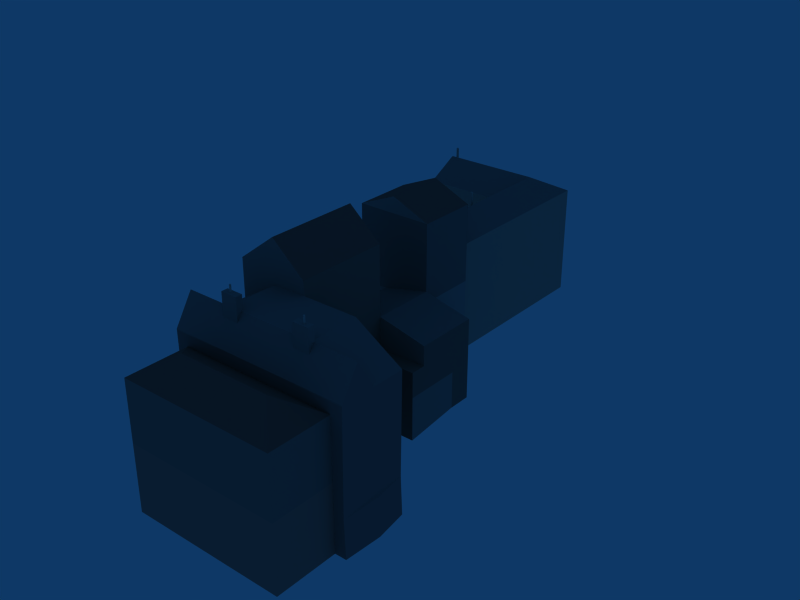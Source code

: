 # Source: oldtownrow2.blend  (saved by Blender 2.49.0; exported with 4.5.12 LTS)
import bpy
from mathutils import Matrix  # noqa: F401  (used for matrix-valued properties, if any)

bpy.ops.wm.read_factory_settings(use_empty=True)
scene = bpy.context.scene
scene.name = 'oldtownrow2'

# ---- collections
col_collection_1 = bpy.data.collections.new('Collection 1'); scene.collection.children.link(col_collection_1)

# ---- materials (node trees are filled in below, after node groups)
mat_gwall016 = bpy.data.materials.new('Gwall016')
mat_gwall016.alpha_threshold = 0.0
mat_gwall016.diffuse_color = (0.6275, 0.498, 0.4706, 1.0)
mat_gwall016.specular_color = (0.33, 0.33, 0.33)
mat_gwall016.roughness = 0.5
mat_gwall016.line_color = (0.0, 0.0, 0.0, 1.0)
mat_wall018_256 = bpy.data.materials.new('wall018_256')
mat_wall018_256.alpha_threshold = 0.0
mat_wall018_256.diffuse_color = (0.7137, 0.698, 0.6667, 1.0)
mat_wall018_256.specular_color = (0.33, 0.33, 0.33)
mat_wall018_256.roughness = 0.5
mat_wall018_256.line_color = (0.0, 0.0, 0.0, 1.0)
mat_frontcolor = bpy.data.materials.new('FrontColor')
mat_frontcolor.alpha_threshold = 0.0
mat_frontcolor.diffuse_color = (1.0, 1.0, 1.0, 1.0)
mat_frontcolor.specular_color = (0.33, 0.33, 0.33)
mat_frontcolor.roughness = 0.5
mat_frontcolor.line_color = (0.0, 0.0, 0.0, 1.0)
mat_strecha_003_256 = bpy.data.materials.new('strecha_003_256')
mat_strecha_003_256.alpha_threshold = 0.0
mat_strecha_003_256.diffuse_color = (0.4941, 0.4902, 0.4863, 1.0)
mat_strecha_003_256.specular_color = (0.33, 0.33, 0.33)
mat_strecha_003_256.roughness = 0.5
mat_strecha_003_256.line_color = (0.0, 0.0, 0.0, 1.0)
mat_wall022o = bpy.data.materials.new('wall022o')
mat_wall022o.alpha_threshold = 0.0
mat_wall022o.diffuse_color = (0.4392, 0.4039, 0.3882, 1.0)
mat_wall022o.specular_color = (0.33, 0.33, 0.33)
mat_wall022o.roughness = 0.5
mat_wall022o.line_color = (0.0, 0.0, 0.0, 1.0)
mat_strecha_004_256 = bpy.data.materials.new('strecha_004_256')
mat_strecha_004_256.alpha_threshold = 0.0
mat_strecha_004_256.diffuse_color = (0.4745, 0.3647, 0.3412, 1.0)
mat_strecha_004_256.specular_color = (0.33, 0.33, 0.33)
mat_strecha_004_256.roughness = 0.5
mat_strecha_004_256.line_color = (0.0, 0.0, 0.0, 1.0)
mat_material2 = bpy.data.materials.new('Material2')
mat_material2.alpha_threshold = 0.0
mat_material2.diffuse_color = (0.4588, 0.4471, 0.451, 1.0)
mat_material2.specular_color = (0.33, 0.33, 0.33)
mat_material2.roughness = 0.5
mat_material2.line_color = (0.0, 0.0, 0.0, 1.0)
mat_material4 = bpy.data.materials.new('Material4')
mat_material4.alpha_threshold = 0.0
mat_material4.diffuse_color = (0.3451, 0.3333, 0.3255, 1.0)
mat_material4.specular_color = (0.33, 0.33, 0.33)
mat_material4.roughness = 0.5
mat_material4.line_color = (0.0, 0.0, 0.0, 1.0)
mat_wall028 = bpy.data.materials.new('wall028')
mat_wall028.alpha_threshold = 0.0
mat_wall028.diffuse_color = (0.5608, 0.5765, 0.5686, 1.0)
mat_wall028.specular_color = (0.33, 0.33, 0.33)
mat_wall028.roughness = 0.5
mat_wall028.line_color = (0.0, 0.0, 0.0, 1.0)
mat_wall029 = bpy.data.materials.new('wall029')
mat_wall029.alpha_threshold = 0.0
mat_wall029.diffuse_color = (0.6667, 0.6196, 0.5765, 1.0)
mat_wall029.specular_color = (0.33, 0.33, 0.33)
mat_wall029.roughness = 0.5
mat_wall029.line_color = (0.0, 0.0, 0.0, 1.0)
mat_wall027 = bpy.data.materials.new('wall027')
mat_wall027.alpha_threshold = 0.0
mat_wall027.diffuse_color = (0.5216, 0.5216, 0.5137, 1.0)
mat_wall027.specular_color = (0.33, 0.33, 0.33)
mat_wall027.roughness = 0.5
mat_wall027.line_color = (0.0, 0.0, 0.0, 1.0)
mat_wall031 = bpy.data.materials.new('wall031')
mat_wall031.alpha_threshold = 0.0
mat_wall031.diffuse_color = (0.451, 0.451, 0.451, 1.0)
mat_wall031.specular_color = (0.33, 0.33, 0.33)
mat_wall031.roughness = 0.5
mat_wall031.line_color = (0.0, 0.0, 0.0, 1.0)
mat_wall021 = bpy.data.materials.new('wall021')
mat_wall021.alpha_threshold = 0.0
mat_wall021.diffuse_color = (0.4588, 0.4235, 0.4, 1.0)
mat_wall021.specular_color = (0.33, 0.33, 0.33)
mat_wall021.roughness = 0.5
mat_wall021.line_color = (0.0, 0.0, 0.0, 1.0)
mat_wall030 = bpy.data.materials.new('wall030')
mat_wall030.alpha_threshold = 0.0
mat_wall030.diffuse_color = (0.4745, 0.4745, 0.4627, 1.0)
mat_wall030.specular_color = (0.33, 0.33, 0.33)
mat_wall030.roughness = 0.5
mat_wall030.line_color = (0.0, 0.0, 0.0, 1.0)

# ---- material node trees

# ---- world
world_world = bpy.data.worlds.new('World'); scene.world = world_world
world_world.color = (0.05656, 0.2208, 0.4)
world_world.use_sun_shadow = False
world_world.sun_shadow_jitter_overblur = 0.0
world_world.cycles.sampling_method = 'MANUAL'
world_world.cycles.sample_map_resolution = 256

# ---- meshes
me_oldtownrow2 = bpy.data.meshes.new('oldtownrow2')
me_oldtownrow2.from_pydata([(-2.593, 7.766, 3.452), (-2.62, 7.777, 3.452), (-2.648, 7.766, 3.452), (-2.659, 7.738, 3.452), (-2.648, 7.711, 3.452), (-2.62, 7.699, 3.452), (-2.593, 7.711, 3.452), (-2.581, 7.738, 3.452), (-2.593, 7.766, 2.988), (-2.62, 7.777, 2.988), (-2.581, 7.738, 2.988), (-2.593, 7.711, 2.988), (-2.62, 7.699, 2.988), (-2.648, 7.711, 2.988), (-2.659, 7.738, 2.988), (-2.648, 7.766, 2.988), (-0.02973, 0.7435, -3.749e-15), (-0.02973, 0.7435, 1.453), (-0.9321, 0.7435, 1.442), (-0.9321, 0.7435, -3.749e-15), (-0.02973, 0.004625, -3.749e-15), (-0.02973, -1.83, -3.749e-15), (-0.02973, -1.83, 0.8163), (-0.02973, -1.333, 0.8163), (-0.02973, -1.333, 1.453), (-0.02973, -1.83, -0.2052), (-0.3544, -1.83, -0.2052), (-0.3544, -1.83, 0.8163), (-0.3544, -4.318, -0.2052), (-0.3544, -4.318, 0.8163), (-0.9223, -4.318, -0.4833), (-0.971, -4.318, 2.715), (-0.6985, -4.318, 2.715), (-0.6985, -4.318, 0.8163), (-0.3544, -4.318, -0.4833), (-0.9223, -6.496, -0.5908), (-0.971, -6.496, 2.696), (-0.971, -6.496, 2.731), (-0.971, -5.923, 3.652), (-0.971, -5.378, 2.715), (-0.971, -5.278, -0.5908), (-0.5945, -6.496, 2.331), (1.938, -6.496, 2.331), (0.5289, -6.496, 2.731), (0.5289, -6.496, 2.696), (-0.5945, -6.496, -0.5908), (-0.5945, -6.496, 0.3825), (0.4335, -7.513, 2.954), (-0.5945, -8.531, 2.331), (-0.5945, -8.531, 0.3825), (-0.5945, -8.531, -0.5908), (0.5289, -5.923, 3.652), (0.5289, -4.318, 3.652), (-0.6985, -4.318, 2.885), (1.561, -4.318, 3.055), (1.561, -4.318, 4.087), (-0.6985, -4.318, 4.087), (0.4993, -4.318, 5.006), (0.4993, -1.333, 5.006), (-0.6985, -1.333, 4.087), (1.561, -1.333, 4.087), (-0.6985, -1.333, 0.8163), (1.561, -1.333, 1.923), (-0.1162, -1.333, 1.923), (-0.1162, -1.333, 0.8163), (-0.3544, -1.333, 0.8163), (1.561, 0.7435, 1.823), (1.561, 0.7435, 3.988), (-0.9321, 0.7435, 3.988), (0.3144, 0.7435, 4.526), (0.3144, 2.7, 4.526), (-0.9321, 2.7, 3.988), (1.561, 2.7, 3.988), (1.561, 2.7, 2.503), (0.4364, 2.7, 3.11), (-0.4254, 2.7, 2.503), (-0.4254, 2.7, -2.695e-15), (-0.9321, 2.7, -2.695e-15), (-0.9321, 2.7, 1.442), (0.4364, 7.729, 3.11), (-2.837, 7.729, 3.11), (-2.837, 6.602, 2.503), (-0.4254, 6.602, 2.503), (-2.837, 6.602, -2.695e-15), (-0.4254, 6.602, -2.695e-15), (0.4372, -6.088, 4.114), (0.9534, -6.088, 4.114), (0.9534, -5.873, 4.114), (0.4372, -5.873, 4.114), (0.4372, -6.088, 2.884), (0.9534, -6.088, 2.884), (0.9534, -5.873, 2.884), (0.4372, -5.873, 2.884), (0.6763, -5.998, 4.337), (0.6842, -5.979, 4.337), (0.6763, -5.959, 4.337), (0.657, -5.951, 4.337), (0.6377, -5.959, 4.337), (0.6296, -5.979, 4.337), (0.6377, -5.998, 4.337), (0.657, -6.006, 4.337), (0.6763, -5.998, 4.114), (0.6842, -5.979, 4.114), (0.657, -6.006, 4.114), (0.6377, -5.998, 4.114), (0.6296, -5.979, 4.114), (0.6377, -5.959, 4.114), (0.657, -5.951, 4.114), (0.6763, -5.959, 4.114), (0.212, 4.814, 3.392), (0.1845, 4.826, 3.392), (0.1569, 4.814, 3.392), (0.1454, 4.787, 3.392), (0.1569, 4.759, 3.392), (0.1845, 4.748, 3.392), (0.212, 4.759, 3.392), (0.2234, 4.787, 3.392), (0.212, 4.814, 2.928), (0.1845, 4.826, 2.928), (0.2234, 4.787, 2.928), (0.212, 4.759, 2.928), (0.1845, 4.748, 2.928), (0.1569, 4.759, 2.928), (0.1454, 4.787, 2.928), (0.1569, 4.814, 2.928), (-0.02973, 0.7435, -1.207), (-0.9321, 0.7435, -1.207), (-2.837, 6.602, -1.207), (-0.4254, 6.602, -1.207), (-0.4254, 2.7, -1.207), (-0.9321, 2.7, -1.207), (-0.02973, 0.004625, -1.207), (-0.02973, 0.004625, -1.207), (-0.02973, -1.83, -1.207), (-0.02973, -1.83, -1.412), (-0.5945, -6.496, -1.798), (-0.5945, -8.531, -1.798), (-0.3544, -1.83, -1.412), (-0.3544, -4.318, -1.691), (-0.971, -6.496, -1.798), (-0.971, -4.318, -1.691), (-1.036, -5.278, -1.798), (4.908, -5.278, -1.798), (4.843, -4.318, -1.691), (4.843, -6.496, -1.798), (1.241, -4.318, -1.691), (1.241, -1.83, -1.412), (1.936, -8.531, -1.798), (4.467, -8.531, -1.798), (4.467, -6.496, -1.798), (3.149, -1.83, -1.412), (3.149, 0.004625, -1.207), (3.149, 0.004625, -1.207), (1.558, 2.7, -1.207), (1.296, 2.7, -1.207), (1.296, 8.857, -1.207), (1.558, 0.7435, -1.207), (3.149, 0.7435, -1.207), (3.196, -5.959, 4.114), (3.215, -5.951, 4.114), (3.234, -5.959, 4.114), (3.242, -5.979, 4.114), (3.234, -5.998, 4.114), (3.215, -6.006, 4.114), (3.188, -5.979, 4.114), (3.196, -5.998, 4.114), (3.215, -6.006, 4.337), (3.234, -5.998, 4.337), (3.242, -5.979, 4.337), (3.234, -5.959, 4.337), (3.215, -5.951, 4.337), (3.196, -5.959, 4.337), (3.188, -5.979, 4.337), (3.196, -5.998, 4.337), (3.435, -5.873, 2.884), (2.919, -5.873, 2.884), (2.919, -6.088, 2.884), (3.435, -6.088, 2.884), (3.435, -5.873, 4.114), (2.919, -5.873, 4.114), (2.919, -6.088, 4.114), (3.435, -6.088, 4.114), (1.296, 8.857, 1.432e-09), (1.297, 8.857, 2.503), (1.558, 2.7, 1.442), (1.558, 2.7, -2.695e-15), (1.296, 2.7, -2.695e-15), (1.297, 2.7, 2.503), (1.558, 2.7, 3.988), (1.558, 0.7435, 3.988), (1.559, 0.7435, 1.823), (1.561, -1.333, 1.825), (1.241, -1.333, 0.8163), (1.484, -1.333, 0.8163), (1.559, -1.333, 0.8163), (1.559, -1.333, 4.087), (1.559, -4.318, 4.087), (1.559, -4.318, 2.885), (1.936, -5.923, 3.652), (1.936, -8.531, -0.5908), (4.467, -8.531, -0.5908), (1.936, -8.531, 0.3825), (4.467, -8.531, 0.3825), (1.936, -8.531, 2.331), (4.467, -8.531, 2.331), (1.936, -6.496, 2.331), (1.936, -7.513, 2.954), (3.439, -7.513, 2.954), (4.467, -6.496, 0.3825), (4.467, -6.496, -0.5908), (3.343, -6.496, 2.696), (3.343, -6.496, 2.731), (1.936, -6.496, 2.731), (1.935, -6.496, 2.331), (4.467, -6.496, 2.331), (4.843, -5.278, -0.5908), (4.843, -5.378, 2.715), (4.843, -5.923, 3.652), (4.843, -6.496, 2.731), (4.843, -6.496, 2.696), (4.794, -6.496, -0.5908), (1.241, -4.318, -0.4833), (1.559, -4.318, 0.8163), (1.559, -4.318, 2.715), (4.843, -4.318, 2.715), (4.794, -4.318, -0.4833), (1.241, -4.318, 0.8163), (1.241, -4.318, -0.2052), (1.241, -1.83, 0.8163), (1.241, -1.83, -0.2052), (3.149, -1.83, -0.2052), (3.149, -1.333, 1.453), (3.149, -1.333, 0.8163), (3.149, -1.83, 0.8163), (3.149, -1.83, -3.749e-15), (3.149, 0.004625, -3.749e-15), (1.558, 0.7435, -3.749e-15), (1.558, 0.7435, 1.442), (3.149, 0.7435, 1.453), (3.149, 0.7435, -3.749e-15), (3.347, -5.923, 3.652), (3.351, -4.318, 3.652), (-2.835, 8.857, -1.207), (-2.835, 8.857, 7.16e-10), (-2.835, 8.857, 2.503)], [], [(1, 0, 8, 9), (0, 7, 10, 8), (11, 10, 7, 6), (12, 11, 6, 5), (13, 12, 5, 4), (14, 13, 4, 3), (15, 14, 3, 2), (9, 15, 2, 1), (16, 17, 18, 19), (25, 21, 20), (28, 29, 27, 26), (48, 203, 206, 47), (48, 49, 201, 203), (41, 46, 49, 48), (50, 49, 46, 45), (199, 201, 49, 50), (47, 41, 48), (37, 36, 44, 43), (51, 39, 38), (57, 56, 55), (56, 57, 58, 59), (55, 60, 58, 57), (58, 60, 59), (17, 24, 191, 66), (69, 68, 67), (68, 69, 70, 71), (72, 70, 69, 67), (187, 183, 79, 74), (80, 79, 183, 244), (81, 82, 79, 80), (83, 84, 82, 81), (84, 76, 75, 82), (74, 79, 82, 75), (18, 78, 77, 19), (71, 78, 18, 68), (31, 53, 32), (34, 28, 26), (85, 86, 87, 88), (89, 90, 86, 85), (90, 91, 87, 86), (91, 92, 88, 87), (92, 89, 85, 88), (101, 102, 94, 93), (103, 101, 93, 100), (104, 103, 100, 99), (105, 104, 99, 98), (106, 105, 98, 97), (107, 106, 97, 96), (108, 107, 96, 95), (102, 108, 95, 94), (117, 118, 110, 109), (119, 117, 109, 116), (120, 119, 116, 115), (121, 120, 115, 114), (122, 121, 114, 113), (123, 122, 113, 112), (124, 123, 112, 111), (118, 124, 111, 110), (16, 19, 126, 125), (84, 83, 127, 128), (76, 84, 128, 129), (19, 77, 130, 126), (83, 243, 242, 127), (77, 76, 129, 130), (20, 16, 125, 131), (20, 21, 133, 132), (25, 20, 132, 134), (50, 45, 135, 136), (199, 50, 136, 147), (34, 26, 137, 138), (45, 35, 139, 135), (40, 30, 140, 141), (40, 141, 139, 35), (34, 138, 140, 30), (21, 25, 134, 133), (26, 25, 134, 137), (229, 146, 150, 230), (221, 225, 143, 145), (215, 220, 144, 142), (215, 142, 143, 225), (209, 149, 144, 220), (221, 145, 146, 229), (199, 147, 148, 200), (200, 148, 149, 209), (230, 150, 151, 235), (235, 152, 157, 239), (185, 153, 154, 186), (236, 156, 153, 185), (186, 154, 155, 182), (239, 157, 156, 236), (164, 172, 171, 158), (158, 171, 170, 159), (159, 170, 169, 160), (160, 169, 168, 161), (161, 168, 167, 162), (162, 167, 166, 163), (163, 166, 173, 165), (165, 173, 172, 164), (174, 178, 181, 177), (175, 179, 178, 174), (176, 180, 179, 175), (177, 181, 180, 176), (181, 178, 179, 180), (221, 229, 227), (224, 223, 197), (188, 189, 237, 184), (237, 236, 185, 184), (182, 183, 187, 186), (238, 190, 191, 231), (240, 217, 216), (218, 211, 210, 219), (207, 204, 214), (199, 200, 202, 201), (200, 209, 208, 202), (214, 204, 202, 208), (204, 203, 201, 202), (204, 207, 206, 203), (227, 229, 228, 226), (230, 235, 234), (239, 236, 237, 238), (52, 51, 240, 241), (216, 224, 241, 240), (197, 241, 224), (52, 241, 54), (54, 241, 197), (182, 155, 242, 243), (183, 182, 243, 244), (81, 80, 244), (83, 81, 244), (83, 244, 243), (240, 218, 217), (212, 211, 218), (212, 218, 198), (198, 218, 240), (206, 205, 47), (42, 41, 47), (205, 42, 47), (212, 198, 37), (212, 37, 43), (51, 38, 37), (198, 51, 37), (212, 43, 44), (42, 212, 44), (41, 36, 35), (44, 36, 41), (42, 44, 41), (46, 41, 35), (45, 46, 35), (124, 118, 117), (123, 124, 117), (123, 117, 119), (122, 123, 119), (122, 119, 120), (121, 122, 120), (109, 110, 111), (109, 111, 112), (116, 109, 112), (116, 112, 113), (115, 116, 113), (115, 113, 114), (106, 107, 108), (105, 106, 108), (105, 108, 102), (104, 105, 102), (104, 102, 101), (103, 104, 101), (95, 96, 97), (95, 97, 98), (94, 95, 98), (94, 98, 99), (93, 94, 99), (93, 99, 100), (71, 70, 72), (78, 71, 75), (75, 71, 74), (74, 71, 72), (74, 72, 73), (187, 74, 73), (78, 75, 76), (77, 78, 76), (67, 68, 18), (66, 67, 18), (17, 66, 18), (33, 61, 65), (33, 65, 27), (33, 27, 29), (27, 65, 64), (27, 64, 23), (27, 23, 22), (64, 63, 24), (24, 63, 62), (24, 62, 191), (64, 24, 23), (61, 59, 63), (63, 59, 60), (63, 60, 62), (61, 63, 64), (65, 61, 64), (53, 56, 59), (53, 59, 61), (32, 53, 61), (33, 32, 61), (52, 56, 53), (55, 56, 52), (54, 55, 52), (53, 31, 39), (52, 53, 39), (51, 52, 39), (37, 38, 39), (36, 37, 39), (36, 39, 31), (36, 31, 30), (35, 36, 30), (35, 30, 40), (35, 30, 140, 139), (30, 31, 32), (30, 32, 33), (30, 33, 29), (30, 29, 28), (30, 28, 34), (26, 27, 22), (26, 22, 21), (26, 21, 25), (26, 21, 133, 137), (23, 24, 17), (23, 17, 16), (21, 22, 23), (21, 23, 16), (20, 21, 16), (15, 9, 8), (14, 15, 8), (14, 8, 10), (13, 14, 10), (13, 10, 11), (12, 13, 11), (0, 1, 2), (0, 2, 3), (7, 0, 3), (7, 3, 4), (6, 7, 4), (6, 4, 5), (235, 239, 234), (234, 239, 232), (234, 232, 233), (232, 239, 238), (232, 238, 231), (229, 230, 234), (229, 234, 233), (229, 233, 228), (225, 221, 227), (225, 227, 226), (225, 226, 222), (225, 222, 223), (225, 223, 224), (220, 225, 143, 144), (220, 215, 225), (220, 225, 219), (219, 225, 224), (219, 224, 216), (219, 216, 218), (218, 216, 217), (209, 220, 208), (208, 220, 214), (213, 214, 210), (210, 214, 219), (214, 220, 219), (213, 210, 212), (212, 210, 211), (206, 207, 205), (205, 207, 213), (213, 207, 214), (222, 194, 223), (223, 194, 197), (197, 194, 195), (197, 195, 196), (193, 232, 231), (193, 231, 191), (228, 233, 232), (228, 232, 193), (228, 193, 192), (222, 226, 228), (222, 228, 192), (222, 192, 194), (238, 237, 190), (185, 186, 184), (184, 186, 187), (184, 187, 188), (173, 166, 167), (173, 167, 172), (172, 167, 168), (172, 168, 171), (171, 168, 169), (171, 169, 170), (163, 165, 162), (162, 165, 164), (162, 164, 161), (161, 164, 158), (161, 158, 160), (160, 158, 159)])
me_oldtownrow2.polygons.foreach_set('material_index', [2, 2, 2, 2, 2, 2, 2, 2, 9, 11, 8, 6, 14, 14, 1, 1, 6, 4, 4, 11, 6, 6, 11, 4, 9, 6, 6, 4, 4, 4, 10, 10, 4, 9, 12, 4, 11, 11, 11, 11, 11, 11, 2, 2, 2, 2, 2, 2, 2, 2, 2, 2, 2, 2, 2, 2, 2, 2, 9, 10, 10, 9, 10, 11, 5, 5, 11, 1, 1, 11, 7, 7, 7, 7, 8, 8, 8, 7, 7, 7, 7, 11, 1, 1, 11, 5, 11, 9, 10, 9, 2, 2, 2, 2, 2, 2, 2, 2, 11, 11, 11, 11, 11, 11, 4, 12, 9, 10, 4, 4, 4, 6, 1, 1, 14, 14, 6, 8, 11, 9, 4, 4, 4, 4, 4, 10, 10, 10, 10, 10, 4, 4, 4, 4, 6, 6, 6, 4, 4, 4, 4, 7, 7, 7, 7, 7, 7, 7, 3, 3, 3, 3, 3, 3, 2, 2, 2, 2, 2, 2, 3, 3, 3, 3, 3, 3, 2, 2, 2, 2, 2, 2, 11, 11, 11, 11, 11, 11, 11, 11, 12, 12, 12, 13, 13, 13, 13, 13, 13, 11, 11, 11, 11, 13, 13, 13, 13, 13, 13, 13, 13, 13, 11, 11, 11, 4, 4, 4, 7, 7, 7, 7, 7, 7, 7, 7, 7, 7, 7, 7, 8, 8, 8, 8, 5, 5, 5, 5, 5, 3, 3, 3, 3, 3, 3, 2, 2, 2, 2, 2, 2, 5, 5, 5, 5, 5, 8, 8, 8, 7, 7, 7, 7, 7, 7, 7, 7, 7, 7, 7, 7, 7, 7, 7, 7, 7, 7, 7, 6, 6, 6, 13, 13, 13, 13, 11, 11, 13, 13, 13, 13, 13, 13, 12, 11, 11, 11, 2, 2, 2, 2, 2, 2, 3, 3, 3, 3, 3, 3])
_uv = me_oldtownrow2.uv_layers.new(name='UVTex')
_uv.uv.foreach_set('vector', [0.5027, 0.4767, 0.4398, 0.4767, 0.4398, 0.0, 0.5027, 0.0, 0.4398, 0.4767, 0.377, 0.4767, 0.377, 9.625e-16, 0.4398, 9.625e-16, 0.3142, 9.625e-16, 0.377, 9.625e-16, 0.377, 0.4767, 0.3142, 0.4767, 0.2513, 0.0, 0.3142, 0.0, 0.3142, 0.4767, 0.2513, 0.4767, 0.1885, 0.0, 0.2513, 0.0, 0.2513, 0.4767, 0.1885, 0.4767, 0.1257, -9.625e-16, 0.1885, -9.625e-16, 0.1885, 0.4767, 0.1257, 0.4767, 0.06283, 0.0, 0.1257, 0.0, 0.1257, 0.4767, 0.06283, 0.4767, 8.132e-15, 0.0, 0.06283, 0.0, 0.06283, 0.4767, 8.132e-15, 0.4767, 20.34, 0.01977, 20.33, 1.007, 20.0, 1.0, 20.01, 0.01977, -3.441, 0.396, -3.441, 0.6067, -4.383, 0.6067, -2.0, -1.776e-14, -2.0, 1.0, -3.0, 1.0, -3.0, -1.776e-14, 0.145, 0.5876, 1.459, 0.5876, 1.459, 1.047, 0.5409, 1.047, 10.0, 1.034, 10.0, 0.0, 12.0, 0.0, 12.0, 1.034, 4.947e-07, 1.034, -2.22e-16, 0.0, 1.08, 0.0, 1.08, 1.034, 2.045, 0.0, 2.045, 0.9995, 1.0, 0.9995, 1.0, 0.0, 11.75, -1.0, 11.75, -0.0005018, 10.0, -0.0005018, 10.0, -1.0, -0.3919, 1.17, -0.7837, 0.7072, 0.0, 0.7072, 3.265e-16, 3.411, 3.265e-16, 3.376, 1.54, 3.376, 1.54, 3.411, -1.54, 2.418, 0.0, 1.305, 0.0, 2.418, 10.53, 4.813, 10.0, 4.0, 11.0, 4.0, -1.622, 1.18, -1.622, 1.761, -2.772, 1.761, -2.772, 1.18, 1.622, 0.4415, 2.772, 0.4415, 2.772, 0.9821, 1.622, 0.9821, -10.53, 4.813, -11.0, 4.0, -10.0, 4.0, -9.524, 1.418, -7.391, 1.418, -7.391, 3.095, -9.524, 3.095, 21.0, 4.0, 20.21, 3.659, 21.79, 3.659, -3.571, 0.7134, -3.571, 1.236, -4.325, 1.236, -4.325, 0.7134, 4.325, -0.1953, 4.325, 0.3276, 3.571, 0.3276, 3.571, -0.1953, 11.53, -0.07594, 17.86, -0.07594, 16.7, 1.007, 11.53, 1.007, 1.916, -12.9, -1.445, -12.9, -2.33, -14.22, 1.916, -14.22, -1.916, 15.19, 0.5603, 15.19, 1.445, 16.5, -1.916, 16.5, 4.0, 0.0, 3.301, 0.0, 3.301, 0.662, 4.0, 0.662, -4.0, 8.327e-17, -3.0, 8.327e-17, -3.0, 0.6644, -4.0, 0.6644, -11.53, 3.37, -16.7, 3.37, -15.54, 2.287, -11.53, 2.287, -11.0, 1.0, -12.11, 1.0, -12.11, 6.661e-16, -11.0, -5.551e-17, -9.507, 0.9803, -9.507, 2.22e-16, -8.0, 0.0, -8.0, 0.9803, 1.488e-14, 3.394, -0.2799, 3.569, -0.2799, 3.394, -1.998, -1.193, -1.998, -0.969, -2.998, -0.969, 2.928, 13.52, 3.031, 13.52, 3.032, 13.62, 2.928, 13.62, 6.316, 3.759, 6.546, 3.759, 6.546, 5.022, 6.316, 5.022, -3.868, 3.759, -3.757, 3.759, -3.757, 5.022, -3.868, 5.022, -6.574, 3.76, -6.344, 3.76, -6.344, 5.023, -6.574, 5.023, 3.877, 3.759, 3.987, 3.759, 3.987, 5.022, 3.877, 5.022, 0.4398, 0.0, 0.5027, 0.0, 0.5027, 0.4767, 0.4398, 0.4767, 0.377, 9.625e-16, 0.4398, 9.625e-16, 0.4398, 0.4767, 0.377, 0.4767, 0.3142, 9.625e-16, 0.377, 9.625e-16, 0.377, 0.4767, 0.3142, 0.4767, 0.2513, 0.0, 0.3142, 0.0, 0.3142, 0.4767, 0.2513, 0.4767, 0.1885, 0.0, 0.2513, 0.0, 0.2513, 0.4767, 0.1885, 0.4767, 0.1257, -9.625e-16, 0.1885, -9.625e-16, 0.1885, 0.4767, 0.1257, 0.4767, 0.06283, 0.0, 0.1257, 0.0, 0.1257, 0.4767, 0.06283, 0.4767, 8.132e-15, 0.0, 0.06283, 0.0, 0.06283, 0.4767, 8.132e-15, 0.4767, 0.4398, 0.0, 0.5027, 0.0, 0.5027, 0.4767, 0.4398, 0.4767, 0.377, 9.625e-16, 0.4398, 9.625e-16, 0.4398, 0.4767, 0.377, 0.4767, 0.3142, 9.625e-16, 0.377, 9.625e-16, 0.377, 0.4767, 0.3142, 0.4767, 0.2513, 0.0, 0.3142, 0.0, 0.3142, 0.4767, 0.2513, 0.4767, 0.1885, 0.0, 0.2513, 0.0, 0.2513, 0.4767, 0.1885, 0.4767, 0.1257, -9.625e-16, 0.1885, -9.625e-16, 0.1885, 0.4767, 0.1257, 0.4767, 0.06283, 0.0, 0.1257, 0.0, 0.1257, 0.4767, 0.06283, 0.4767, 8.132e-15, 0.0, 0.06283, 0.0, 0.06283, 0.4767, 8.132e-15, 0.4767, 0.4926, 0.5, 0.267, 0.5, 0.267, -0.1037, 0.4926, -0.1037, 0.3937, 0.5, -0.2093, 0.5, -0.2093, -0.1037, 0.3937, -0.1037, 0.6749, 0.5, 1.65, 0.5, 1.65, -0.1037, 0.6749, -0.1037, 0.6859, 0.5, 1.175, 0.5, 1.175, -0.1037, 0.6859, -0.1037, 0.6504, 0.5, 1.214, 0.5, 1.214, -0.1037, 0.6504, -0.1037, 0.267, 0.5, 0.3937, 0.5, 0.3937, -0.1037, 0.267, -0.1037, 0.5012, 0.5, 0.6859, 0.5, 0.6859, -0.1037, 0.5012, -0.1037, -4.256, 0.03252, -3.524, 0.03252, -4.551, 0.03252, 0.0, 1.0, 0.5425, 0.3974, 1.001, 0.5, 1.001, -0.1037, 0.5425, -0.2062, 0.3673, 0.2046, 0.8761, 0.2046, 0.8761, -0.399, 0.3673, -0.399, 0.7042, 0.2046, -0.1486, 0.2046, -0.1486, -0.399, 0.7042, -0.399, 0.4206, 0.2583, 1.043, 0.3974, 1.043, -0.2062, 0.4206, -0.3453, 0.3514, 0.2046, 0.2572, 0.2046, 0.2572, -0.399, 0.3514, -0.399, 0.6804, 0.2046, 0.9206, 0.2583, 0.9206, -0.3453, 0.6804, -0.399, 0.6804, 0.2046, 0.6804, -0.399, 0.3761, -0.399, 0.3761, 0.2046, 0.4114, 0.2583, 0.4114, -0.3453, 0.2572, -0.3453, 0.2572, 0.2583, -8.0, 5.551e-17, -8.125, 0.2008, -8.125, 5.551e-17, 0.0, 1.0, 0.4114, 0.3974, 0.4926, 0.3974, 0.4926, -0.2062, 0.4114, -0.2062, 0.3102, 0.3974, 0.3102, -0.2062, 0.7873, -0.2062, 0.7873, 0.3974, 0.3102, 0.2583, 1.199, 0.2583, 1.211, -0.3453, 0.3102, -0.3453, 0.6804, 0.2046, 0.3761, 0.2046, 0.3761, -0.399, 0.6804, -0.399, 0.6804, 0.2046, 0.6804, -0.399, 0.9206, -0.3453, 0.9206, 0.2583, 0.3514, 0.2046, 0.3514, -0.399, 0.2572, -0.399, 0.2572, 0.2046, 0.4206, 0.2583, 0.4206, -0.3453, 1.043, -0.2062, 1.043, 0.3974, 0.7042, 0.2046, 0.7042, -0.399, -0.1486, -0.399, -0.1486, 0.2046, 0.3673, 0.2046, 0.3673, -0.399, 0.8761, -0.399, 0.8761, 0.2046, 0.5425, 0.3974, 0.5425, -0.2062, 1.001, -0.1037, 1.001, 0.5, 0.5012, 0.5, 0.5012, -0.1037, 0.6859, -0.1037, 0.6859, 0.5, 0.267, 0.5, 0.267, -0.1037, 0.3937, -0.1037, 0.3937, 0.5, 0.6859, 0.5, 0.6859, -0.1037, 1.175, -0.1037, 1.175, 0.5, 2.024, 0.5, 2.024, -0.1037, 3.907, -0.1037, 3.907, 0.5, 0.2873, 0.5, 0.2873, -0.1037, -0.1106, -0.1037, -0.1106, 0.5, 8.132e-15, 0.0, 8.132e-15, 0.4767, 0.06283, 0.4767, 0.06283, 0.0, 0.06283, 0.0, 0.06283, 0.4767, 0.1257, 0.4767, 0.1257, 0.0, 0.1257, -9.625e-16, 0.1257, 0.4767, 0.1885, 0.4767, 0.1885, -9.625e-16, 0.1885, 0.0, 0.1885, 0.4767, 0.2513, 0.4767, 0.2513, 0.0, 0.2513, 0.0, 0.2513, 0.4767, 0.3142, 0.4767, 0.3142, 0.0, 0.3142, 9.625e-16, 0.3142, 0.4767, 0.377, 0.4767, 0.377, 9.625e-16, 0.377, 9.625e-16, 0.377, 0.4767, 0.4398, 0.4767, 0.4398, 9.625e-16, 0.4398, 0.0, 0.4398, 0.4767, 0.5027, 0.4767, 0.5027, 0.0, 3.877, 3.759, 3.877, 5.022, 3.987, 5.022, 3.987, 3.759, -6.574, 3.76, -6.574, 5.023, -6.344, 5.023, -6.344, 3.76, -3.868, 3.759, -3.868, 5.022, -3.757, 5.022, -3.757, 3.759, 6.316, 3.759, 6.316, 5.022, 6.546, 5.022, 6.546, 3.759, 2.928, 13.52, 2.928, 13.62, 3.032, 13.62, 3.031, 13.52, -1.998, -1.193, -2.998, -0.969, -1.998, -0.969, 1.05, 1.135, -1.682, 1.135, -1.682, 1.276, -9.507, 0.9803, -8.0, 0.9803, -8.0, 0.0, -9.507, 2.22e-16, -11.0, 1.0, -11.0, -5.551e-17, -12.11, 6.661e-16, -12.11, 1.0, -7.002, 0.0, -7.002, 0.6644, -5.071, 0.6644, -5.071, 0.0, -9.524, 1.418, -9.524, 3.095, -7.391, 3.095, -7.391, 1.418, -1.54, 2.418, 0.0, 2.418, 0.0, 1.305, 3.265e-16, 3.411, 1.54, 3.411, 1.54, 3.376, 3.265e-16, 3.376, -0.3919, 1.17, 0.0, 0.7072, -0.7837, 0.7072, 11.75, -1.0, 10.0, -1.0, 10.0, -0.0005018, 11.75, -0.0005018, 2.045, 0.0, 1.0, 0.0, 1.0, 0.9995, 2.045, 0.9995, 4.947e-07, 1.034, 1.08, 1.034, 1.08, 0.0, -2.22e-16, 0.0, 10.0, 1.034, 12.0, 1.034, 12.0, 0.0, 10.0, 0.0, 0.145, 0.5876, 0.5409, 1.047, 1.459, 1.047, 1.459, 0.5876, -2.0, -1.776e-14, -3.0, -1.776e-14, -3.0, 1.0, -2.0, 1.0, -3.441, 0.396, -4.383, 0.6067, -3.441, 0.6067, 0.3733, 0.5008, -0.1966, 0.5008, -0.1966, 1.22, 0.3733, 1.225, 0.7889, 0.2758, 0.7889, -1.06, 3.134, -1.06, 3.137, 0.2758, 0.6369, 1.896, -0.2453, 1.888, -0.2346, 0.647, 1.101, 0.6553, -0.01787, 1.276, 1.473, 1.914, 2.714, 1.135, 0.7889, 0.2501, 3.137, 0.2501, 1.647, -0.2462, -0.01645, -0.2462, 1.473, 0.2501, -0.01787, -0.3877, 2.024, 0.5, 2.024, -0.1037, 3.907, -0.1037, 3.907, 0.5, -3.682, 0.6669, -3.682, -0.002503, -4.98, -0.002503, -4.98, 0.6669, -4.421, 0.6661, -4.71, 0.8277, -5.0, 0.6661, -4.132, 0.0, -4.132, 0.6661, -4.711, 0.6661, -4.132, 0.0, -4.711, 0.6661, -4.711, 0.0, 1.54, 5.114, 0.0, 4.0, 0.0, 5.114, 2.987, 4.0, 1.54, 4.0, 0.0, 4.0, 2.987, 4.0, 0.0, 4.0, 2.987, 5.114, 2.987, 5.114, 0.0, 4.0, 1.54, 5.114, -1.459, 0.3787, -1.459, -0.0808, -0.5409, 0.3787, -1.12, -0.0808, -0.145, -0.0808, -0.5409, 0.3787, -1.459, -0.0808, -1.12, -0.0808, -0.5409, 0.3787, 2.987, 4.0, 2.987, 5.114, 0.0, 4.0, 2.987, 4.0, 0.0, 4.0, 1.54, 4.0, 1.54, 5.114, 0.0, 5.114, 0.0, 4.0, 2.987, 5.114, 1.54, 5.114, 0.0, 4.0, 16.49, 0.784, 15.75, 0.784, 15.75, 0.7759, 16.49, 0.6895, 16.49, 0.784, 15.75, 0.7759, 15.16, 0.6895, 14.96, 0.7759, 14.96, -1.104e-17, 15.75, 0.7759, 14.96, 0.7759, 15.16, 0.6895, 16.49, 0.6895, 15.75, 0.7759, 15.16, 0.6895, 15.16, 0.2297, 15.16, 0.6895, 14.96, -1.104e-17, 15.16, -1.104e-17, 15.16, 0.2297, 14.96, -1.104e-17, -1.384, 8.065, -4.724, 9.449, -8.065, 8.065, 0.0, 4.724, -1.384, 8.065, -8.065, 8.065, 0.0, 4.724, -8.065, 8.065, -9.449, 4.724, -1.384, 1.384, 0.0, 4.724, -9.449, 4.724, -1.384, 1.384, -9.449, 4.724, -8.065, 1.384, -4.724, 0.0, -1.384, 1.384, -8.065, 1.384, 0.1366, 0.06828, 0.08, 0.08, 0.02343, 0.06828, 0.1366, 0.06828, 0.02343, 0.06828, 0.0, 0.04, 0.16, 0.04, 0.1366, 0.06828, 0.0, 0.04, 0.16, 0.04, 0.0, 0.04, 0.02343, 0.01172, 0.1366, 0.01172, 0.16, 0.04, 0.02343, 0.01172, 0.1366, 0.01172, 0.02343, 0.01172, 0.08, 0.0, -1.384, 1.384, 0.0, 4.724, -1.384, 8.065, -4.724, 0.0, -1.384, 1.384, -1.384, 8.065, -4.724, 0.0, -1.384, 8.065, -4.724, 9.449, -8.065, 1.384, -4.724, 0.0, -4.724, 9.449, -8.065, 1.384, -4.724, 9.449, -8.065, 8.065, -9.449, 4.724, -8.065, 1.384, -8.065, 8.065, 0.02343, 0.06828, 0.0, 0.04, 0.02343, 0.01172, 0.02343, 0.06828, 0.02343, 0.01172, 0.08, 0.0, 0.08, 0.08, 0.02343, 0.06828, 0.08, 0.0, 0.08, 0.08, 0.08, 0.0, 0.1366, 0.01172, 0.1366, 0.06828, 0.08, 0.08, 0.1366, 0.01172, 0.1366, 0.06828, 0.1366, 0.01172, 0.16, 0.04, -9.957, 2.986, -10.48, 3.389, -11.0, 2.986, -9.957, 1.08, -9.957, 2.986, -10.17, 1.874, -10.17, 1.874, -9.957, 2.986, -10.53, 2.328, -10.53, 2.328, -9.957, 2.986, -11.0, 2.986, -10.53, 2.328, -11.0, 2.986, -11.0, 1.874, -10.89, 1.874, -10.53, 2.328, -11.0, 1.874, -9.957, 1.08, -10.17, 1.874, -10.17, 0.0, -9.957, 0.0, -9.957, 1.08, -10.17, 0.0, 16.52, 1.0, 15.0, 1.0, 15.0, -1.998e-15, 16.52, 0.1497, 16.52, 1.0, 15.0, -1.998e-15, 15.55, 0.004144, 16.52, 0.1497, 15.0, -1.998e-15, -11.26, 5.965, -9.727, 5.965, -9.727, 6.318, -11.26, 5.965, -9.727, 6.318, -9.982, 6.318, -11.26, 5.965, -9.982, 6.318, -11.26, 6.318, -10.81, 4.963, -10.55, 4.963, -10.55, 5.208, -10.81, 4.963, -10.55, 5.208, -10.55, 5.297, -10.81, 4.963, -10.55, 5.297, -10.81, 5.297, -0.4389, 1.445, -0.4389, 2.582, -0.4833, 2.098, -0.4833, 2.098, -0.4389, 2.582, -1.3, 2.582, -0.4833, 2.098, -1.3, 2.582, -1.3, 2.479, -0.4389, 1.445, -0.4833, 2.098, -0.4833, 1.445, -10.99, 0.9075, -10.99, 4.009, -11.25, 1.957, -11.25, 1.957, -10.99, 4.009, -12.01, 4.009, -11.25, 1.957, -12.01, 4.009, -12.01, 1.957, -10.99, 0.9075, -11.25, 1.957, -11.25, 0.9075, -11.15, 0.9075, -10.99, 0.9075, -11.25, 0.9075, -1.484, 3.869, -1.484, 5.012, -3.015, 5.012, -1.484, 3.869, -3.015, 5.012, -3.015, 1.901, -1.484, 3.707, -1.484, 3.869, -3.015, 1.901, -1.484, 1.901, -1.484, 3.707, -3.015, 1.901, 10.55, 2.64, 10.0, 3.026, 10.0, 1.962, 11.0, 3.026, 10.0, 3.026, 10.55, 2.64, 11.0, 2.112, 11.0, 3.026, 10.55, 2.64, -4.327, 2.128, -4.327, 1.798, -3.238, 1.798, -4.327, 3.614, -4.327, 2.128, -3.238, 1.798, -2.678, 3.614, -4.327, 3.614, -3.238, 1.798, -3.0, 0.7795, -3.537, 0.9956, -4.049, 0.7757, -3.0, 0.7714, -3.0, 0.7795, -4.049, 0.7757, -3.0, 0.7714, -4.049, 0.7757, -5.044, 0.7757, -3.0, 0.7714, -5.044, 0.7757, -5.044, 0.02521, -3.0, 0.0, -3.0, 0.7714, -5.044, 0.02521, -3.0, 0.0, -5.044, 0.02521, -4.143, 2.75e-17, -3.0, 0.0, -5.044, 0.02521, -4.143, 2.75e-17, 0.0, 1.0, -14.84, 0.02436, -14.84, 0.7736, -15.02, 0.7736, -14.84, 0.02436, -15.02, 0.7736, -15.02, 0.3289, -14.84, 0.02436, -15.02, 0.3289, -15.25, 0.3289, -14.84, 0.02436, -15.25, 0.3289, -15.25, 0.08954, -14.84, 0.02436, -15.25, 0.08954, -15.25, 0.02436, -8.0, 5.551e-17, -8.0, 1.0, -8.125, 1.0, -8.0, 5.551e-17, -8.125, 1.0, -8.125, 0.2008, -8.0, 5.551e-17, -8.125, 0.2008, -8.125, 5.551e-17, -8.0, 5.551e-17, -8.125, 0.2008, -8.125, 5.551e-17, 0.0, 1.0, -3.722, 0.7752, -3.722, 1.354, -4.551, 1.354, -3.722, 0.7752, -4.551, 1.354, -4.551, 0.03252, -3.524, 0.03252, -3.524, 0.7752, -3.722, 0.7752, -3.524, 0.03252, -3.722, 0.7752, -4.551, 0.03252, -4.256, 0.03252, -3.524, 0.03252, -4.551, 0.03252, -1.384, 8.065, -4.724, 9.449, -8.065, 8.065, 0.0, 4.724, -1.384, 8.065, -8.065, 8.065, 0.0, 4.724, -8.065, 8.065, -9.449, 4.724, -1.384, 1.384, 0.0, 4.724, -9.449, 4.724, -1.384, 1.384, -9.449, 4.724, -8.065, 1.384, -4.724, 0.0, -1.384, 1.384, -8.065, 1.384, 0.1366, 0.06828, 0.08, 0.08, 0.02343, 0.06828, 0.1366, 0.06828, 0.02343, 0.06828, 0.0, 0.04, 0.16, 0.04, 0.1366, 0.06828, 0.0, 0.04, 0.16, 0.04, 0.0, 0.04, 0.02343, 0.01172, 0.1366, 0.01172, 0.16, 0.04, 0.02343, 0.01172, 0.1366, 0.01172, 0.02343, 0.01172, 0.08, 0.0, -4.256, 0.03252, -4.551, 0.03252, -3.524, 0.03252, -3.524, 0.03252, -4.551, 0.03252, -3.722, 0.7752, -3.524, 0.03252, -3.722, 0.7752, -3.524, 0.7752, -3.722, 0.7752, -4.551, 0.03252, -4.551, 1.354, -3.722, 0.7752, -4.551, 1.354, -3.722, 1.354, 0.3102, 0.3974, 0.7873, 0.3974, 0.7873, 0.5, 0.3102, 0.3974, 0.7873, 0.5, 0.7873, 0.9081, 0.3102, 0.3974, 0.7873, 0.9081, 0.3102, 0.9081, 1.949, 0.0249, -1.383, 0.0249, -1.383, 0.0901, 1.949, 0.0249, -1.383, 0.0901, -1.383, 0.3295, 1.949, 0.0249, -1.383, 0.3295, -1.084, 0.3295, 1.949, 0.0249, -1.084, 0.3295, -1.084, 0.7744, 1.949, 0.0249, -1.084, 0.7744, 1.994, 0.7744, -3.0, 0.0, -5.044, 0.02521, -4.143, 2.75e-17, 0.0, 1.0, -3.0, 0.0, -4.143, 2.75e-17, -5.044, 0.02521, -3.0, 0.0, -5.044, 0.02521, -3.0, 0.7714, -3.0, 0.7714, -5.044, 0.02521, -5.044, 0.7757, -3.0, 0.7714, -5.044, 0.7757, -4.049, 0.7757, -3.0, 0.7714, -4.049, 0.7757, -3.0, 0.7795, -3.0, 0.7795, -4.049, 0.7757, -3.537, 0.9956, 15.16, -1.104e-17, 14.96, -1.104e-17, 15.16, 0.2297, 15.16, 0.2297, 14.96, -1.104e-17, 15.16, 0.6895, 16.49, 0.6895, 15.16, 0.6895, 15.75, 0.7759, 15.75, 0.7759, 15.16, 0.6895, 14.96, 0.7759, 15.16, 0.6895, 14.96, -1.104e-17, 14.96, 0.7759, 16.49, 0.6895, 15.75, 0.7759, 16.49, 0.784, 16.49, 0.784, 15.75, 0.7759, 15.75, 0.784, -1.459, 0.3787, -0.5409, 0.3787, -1.459, -0.0808, -1.459, -0.0808, -0.5409, 0.3787, -1.12, -0.0808, -1.12, -0.0808, -0.5409, 0.3787, -0.145, -0.0808, -1.484, 1.901, -3.015, 1.901, -1.484, 3.707, -1.484, 3.707, -3.015, 1.901, -1.484, 3.869, -1.484, 3.869, -3.015, 1.901, -3.015, 5.012, -1.484, 3.869, -3.015, 5.012, -1.484, 5.012, 0.371, 0.9081, 0.7873, 0.9081, 0.7873, 1.226, 0.371, 0.9081, 0.7873, 1.226, 0.3903, 1.413, 0.3102, 0.585, 0.7873, 0.585, 0.7873, 0.8333, 0.3102, 0.585, 0.7873, 0.8333, 0.371, 0.8333, 0.3102, 0.585, 0.371, 0.8333, 0.3102, 0.8333, -11.26, 5.965, -11.26, 6.318, -9.982, 6.318, -11.26, 5.965, -9.982, 6.318, -9.727, 6.318, -11.26, 5.965, -9.727, 6.318, -9.727, 5.965, 15.55, 0.004144, 15.0, -1.998e-15, 16.52, 0.1497, -9.957, 0.0, -10.17, 0.0, -9.957, 1.08, -9.957, 1.08, -10.17, 0.0, -10.17, 1.874, -9.957, 1.08, -10.17, 1.874, -9.957, 2.986, 0.1366, 0.06828, 0.16, 0.04, 0.1366, 0.01172, 0.1366, 0.06828, 0.1366, 0.01172, 0.08, 0.08, 0.08, 0.08, 0.1366, 0.01172, 0.08, 0.0, 0.08, 0.08, 0.08, 0.0, 0.02343, 0.06828, 0.02343, 0.06828, 0.08, 0.0, 0.02343, 0.01172, 0.02343, 0.06828, 0.02343, 0.01172, 0.0, 0.04, -9.449, 4.724, -8.065, 8.065, -8.065, 1.384, -8.065, 1.384, -8.065, 8.065, -4.724, 9.449, -8.065, 1.384, -4.724, 9.449, -4.724, 0.0, -4.724, 0.0, -4.724, 9.449, -1.384, 8.065, -4.724, 0.0, -1.384, 8.065, -1.384, 1.384, -1.384, 1.384, -1.384, 8.065, 0.0, 4.724])
me_oldtownrow2.materials.append(None)
me_oldtownrow2.materials.append(mat_gwall016)
me_oldtownrow2.materials.append(mat_wall018_256)
me_oldtownrow2.materials.append(mat_frontcolor)
me_oldtownrow2.materials.append(mat_strecha_003_256)
me_oldtownrow2.materials.append(mat_wall022o)
me_oldtownrow2.materials.append(mat_strecha_004_256)
me_oldtownrow2.materials.append(mat_material2)
me_oldtownrow2.materials.append(mat_material4)
me_oldtownrow2.materials.append(mat_wall028)
me_oldtownrow2.materials.append(mat_wall029)
me_oldtownrow2.materials.append(mat_wall027)
me_oldtownrow2.materials.append(mat_wall031)
me_oldtownrow2.materials.append(mat_wall021)
me_oldtownrow2.materials.append(mat_wall030)
me_oldtownrow2.use_remesh_preserve_volume = False
me_oldtownrow2.use_remesh_preserve_attributes = False
me_oldtownrow2.use_mirror_vertex_groups = False
me_oldtownrow2.update()

# ---- objects
ob_oldtownrow2 = bpy.data.objects.new('oldtownrow2', me_oldtownrow2)

# ---- transforms, parenting, visibility, modifiers, constraints
ob_oldtownrow2.location = (0.0, 0.0, 0.0)
ob_oldtownrow2.lock_rotations_4d = False
ob_oldtownrow2.empty_display_type = 'ARROWS'
ob_oldtownrow2.lineart.crease_threshold = 0.0

# ---- collection membership
col_collection_1.objects.link(ob_oldtownrow2)

# ---- scene / render settings (as saved in the file)
scene.frame_start = 1; scene.frame_end = 250; scene.frame_set(1)
scene.render.engine = 'BLENDER_EEVEE_NEXT'
scene.render.image_settings.file_format = 'JPEG'
scene.render.image_settings.color_mode = 'RGB'
scene.render.image_settings.compression = 90
scene.render.resolution_x = 800
scene.render.resolution_y = 600
scene.render.pixel_aspect_x = 100.0
scene.render.pixel_aspect_y = 100.0
scene.render.fps = 25
scene.render.dither_intensity = 0.0
scene.render.use_compositing = False
scene.render.use_sequencer = False
scene.render.bake_margin = 2
scene.render.bake_bias = 0.0
scene.render.use_stamp_time = False
scene.render.use_stamp_date = False
scene.render.use_stamp_frame = False
scene.render.use_stamp_camera = False
scene.render.use_stamp_scene = False
scene.render.use_stamp_filename = False
scene.render.use_stamp_render_time = False
scene.render.stamp_font_size = 0
scene.cycles.use_denoising = False
scene.cycles.samples = 10
scene.cycles.sampling_pattern = 'TABULATED_SOBOL'
scene.cycles.light_sampling_threshold = 0.0
scene.cycles.use_adaptive_sampling = False
scene.cycles.use_light_tree = False
scene.cycles.blur_glossy = 0.0
scene.cycles.volume_bounces = 1
scene.cycles.pixel_filter_type = 'GAUSSIAN'
scene.cycles.sample_clamp_indirect = 0.0
scene.view_settings.view_transform = 'Raw'
bpy.context.view_layer.update()

# ---- added for rendering (the .blend has no active camera): camera
cam_auto = bpy.data.cameras.new('AutoCamera')
cam_auto.lens = 50.0
cam_auto.sensor_width = 36.0
cam_auto.clip_end = 1000.0
ob_auto_camera = bpy.data.objects.new('AutoCamera', cam_auto)
scene.collection.objects.link(ob_auto_camera)
ob_auto_camera.location = (19.7379, -22.2799, 16.5659)
ob_auto_camera.rotation_euler = (1.09748, -7.21219e-08, 0.694738)
scene.camera = ob_auto_camera
bpy.context.view_layer.update()
